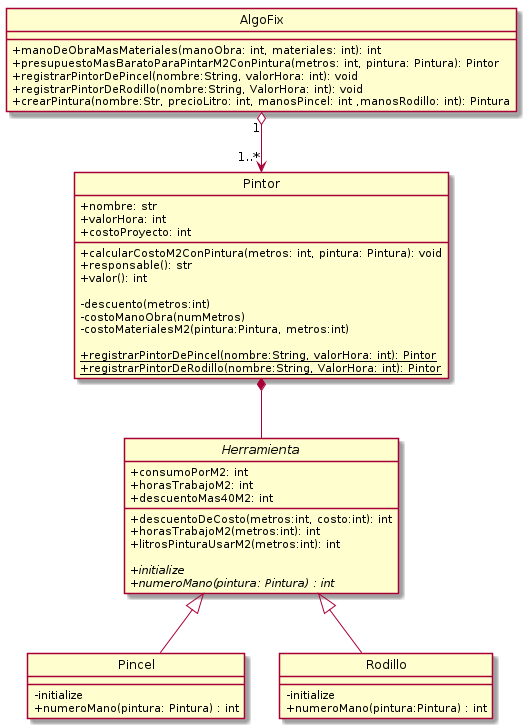

The diagram above was rendered by PlantUML. Its source (embedded in the PNG):
@startuml DiagramaClase01
    hide circle
    skinparam classAttributeIconSize 0

    class AlgoFix{

    + {method} manoDeObraMasMateriales(manoObra: int, materiales: int): int
    + {method} presupuestoMasBaratoParaPintarM2ConPintura(metros: int, pintura: Pintura): Pintor 
    + {method} registrarPintorDePincel(nombre:String, valorHora: int): void
    + {method} registrarPintorDeRodillo(nombre:String, ValorHora: int): void
    + {method} crearPintura(nombre:Str, precioLitro: int, manosPincel: int ,manosRodillo: int): Pintura
   

    }

    class Pintor{
        + {field} nombre: str
        + {field} valorHora: int
        + {field} costoProyecto: int

        + {method} calcularCostoM2ConPintura(metros: int, pintura: Pintura): void
        + {method} responsable(): str
        + {method} valor(): int

        - {method} descuento(metros:int)
        - {method} costoManoObra(numMetros)
        - {method} costoMaterialesM2(pintura:Pintura, metros:int)

        + {static}{method} registrarPintorDePincel(nombre:String, valorHora: int): Pintor
        + {static}{method} registrarPintorDeRodillo(nombre:String, ValorHora: int): Pintor

    }

    abstract class Herramienta{
        + {field} consumoPorM2: int
        + {field} horasTrabajoM2: int
        + {field} descuentoMas40M2: int

        + {method} descuentoDeCosto(metros:int, costo:int): int
        + {method} horasTrabajoM2(metros:int): int
        + {method} litrosPinturaUsarM2(metros:int): int

        + {abstract}{method} initialize
        + {abstract}{method} numeroMano(pintura: Pintura) : int
    }

    class Pincel{
        - {method} initialize
        + {method} numeroMano(pintura: Pintura) : int
    }

    class Rodillo{
        - {method} initialize
        + {method} numeroMano(pintura:Pintura) : int
    }


    'Asociaciones

    AlgoFix "1" o--> "1..*" Pintor
    
    Pintor *-- Herramienta
    

    Herramienta <|-- Rodillo
    Herramienta <|-- Pincel

@enduml